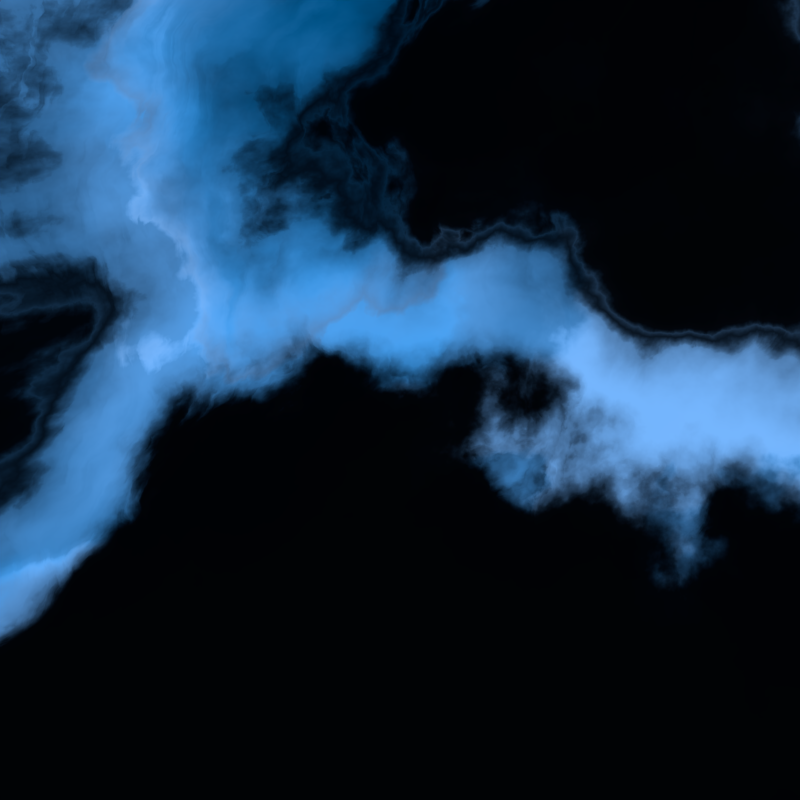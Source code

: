# Source: Nebulator.blend  (saved by Blender 2.80.35; exported with 4.5.12 LTS)
import bpy
from mathutils import Matrix  # noqa: F401  (used for matrix-valued properties, if any)

bpy.ops.wm.read_factory_settings(use_empty=True)
scene = bpy.context.scene
scene.name = 'Scene'

# ---- collections
col_collection_1 = bpy.data.collections.new('Collection 1'); scene.collection.children.link(col_collection_1)

# ---- node groups
ng_nodegroup = bpy.data.node_groups.new('NodeGroup', 'ShaderNodeTree')
_s = ng_nodegroup.interface.new_socket(name='Color', in_out='OUTPUT', socket_type='NodeSocketColor')
_s.default_value = (0.0, 0.0, 0.0, 0.0)
_s = ng_nodegroup.interface.new_socket(name='Strength', in_out='OUTPUT', socket_type='NodeSocketFloat')
_s.min_value = 0.0
_s.max_value = 0.0
_s = ng_nodegroup.interface.new_socket(name='Amount', in_out='INPUT', socket_type='NodeSocketFloat')
_s.default_value = 1.0
_s.min_value = -1e+04
_s.max_value = 1e+04
_N = ng_nodegroup.nodes; _L = ng_nodegroup.links
n0 = _N.new('ShaderNodeHueSaturation'); n0.name = 'Hue Saturation Value'; n0.location = (188, 266)
n0.inputs[0].default_value = 0.8
n0.inputs[1].default_value = 2.0
n0.inputs[2].default_value = 2.0
n1 = _N.new('ShaderNodeTexNoise'); n1.name = 'Noise Texture'; n1.location = (-79, 84)
n1.inputs[2].default_value = 347.3
n1.inputs[3].default_value = 16.0
n2 = _N.new('ShaderNodeMath'); n2.name = 'Math'; n2.location = (190, -40)
n2.operation = 'SUBTRACT'
n3 = _N.new('ShaderNodeMath'); n3.name = 'Math.002'; n3.location = (-132, -175)
n3.operation = 'MULTIPLY'
n3.inputs[1].default_value = 0.03
n4 = _N.new('ShaderNodeValue'); n4.name = 'Value'; n4.location = (-405, -272)
n4.outputs[0].default_value = 20.6
n5 = _N.new('ShaderNodeTexNoise'); n5.name = 'Star Extralator'; n5.location = (-390, 134)
n5.inputs[2].default_value = 8.51
n5.inputs[3].default_value = 0.0
n6 = _N.new('ShaderNodeMath'); n6.name = 'Math.001'; n6.location = (408, -28)
n6.operation = 'MULTIPLY'
n6.inputs[1].default_value = 5.63
n7 = _N.new('NodeGroupOutput'); n7.name = 'Group Output'; n7.location = (610, 0)
n8 = _N.new('NodeGroupInput'); n8.name = 'Group Input'; n8.location = (-610, 0)
n9 = _N.new('ShaderNodeMath'); n9.name = 'Math.003'; n9.location = (0, 0)
n9.hide = True
n9.operation = 'MULTIPLY'
_L.new(n1.outputs[1], n2.inputs[0])
_L.new(n2.outputs[0], n6.inputs[0])
_L.new(n1.outputs[1], n0.inputs[4])
_L.new(n0.outputs[0], n7.inputs[0])
_L.new(n3.outputs[0], n2.inputs[1])
_L.new(n8.outputs[0], n3.inputs[0])
_L.new(n6.outputs[0], n7.inputs[1])
_L.new(n5.outputs[0], n9.inputs[0])
_L.new(n9.outputs[0], n1.inputs[8])
n7.is_active_output = True

# ---- world
world_world = bpy.data.worlds.new('World'); scene.world = world_world
world_world.use_nodes = True; world_world.node_tree.nodes.clear()
_N = world_world.node_tree.nodes; _L = world_world.node_tree.links
n0 = _N.new('ShaderNodeTexNoise'); n0.name = 'Noise Texture'; n0.location = (-333, 524)
n0.inputs[2].default_value = 1.7
n1 = _N.new('ShaderNodeTexNoise'); n1.name = 'Noise Texture.003'; n1.location = (-110, 594)
n1.inputs[2].default_value = 1.4
n1.inputs[8].default_value = 0.05
n2 = _N.new('ShaderNodeMix'); n2.name = 'Mix'; n2.location = (744, 329)
n2.data_type = 'RGBA'
n2.blend_type = 'ADD'
n2.inputs[6].default_value = (0.0, 0.1268, 0.3573, 1.0)
n2.inputs[7].default_value = (0.1052, 0.1052, 0.1052, 1.0)
n3 = _N.new('ShaderNodeOutputWorld'); n3.name = 'World Output'; n3.location = (2204, 557)
n4 = _N.new('ShaderNodeMath'); n4.name = 'Math'; n4.location = (937, 708)
n4.operation = 'POWER'
n4.inputs[1].default_value = 3.2
n5 = _N.new('ShaderNodeBackground'); n5.name = 'Background'; n5.location = (1902, 490)
n6 = _N.new('ShaderNodeGroup'); n6.name = 'Star'; n6.location = (1178, 263)
n6.label = 'Star Extralator'
n6.node_tree = ng_nodegroup
n6.inputs[0].default_value = 21.0
n7 = _N.new('ShaderNodeTexNoise'); n7.name = 'Noise Texture.002'; n7.location = (-649, 393)
n7.inputs[2].default_value = -8.941e-08
n7.inputs[3].default_value = 0.0
n8 = _N.new('ShaderNodeMath'); n8.name = 'Math.001'; n8.location = (1242, 662)
n8.operation = 'MULTIPLY'
n8.inputs[1].default_value = 1023.0
n9 = _N.new('ShaderNodeMath'); n9.name = 'Math.002'; n9.location = (1462, 625)
n9.operation = 'MULTIPLY'
n9.inputs[1].default_value = 83.5
n10 = _N.new('ShaderNodeRGBCurve'); n10.name = 'RGB Curves'; n10.location = (402, 777)
_c = n10.mapping.curves[0]
while len(_c.points) > 2: _c.points.remove(_c.points[-1])
_c.points[0].location = (0.0, 0.0); _c.points[0].handle_type = 'AUTO'
_c.points[1].location = (0.31818, 0.25625); _c.points[1].handle_type = 'AUTO'
_p = _c.points.new(0.43636, 0.54375); _p.handle_type = 'AUTO'
_p = _c.points.new(0.56364, 0.88125); _p.handle_type = 'AUTO'
_p = _c.points.new(1.0, 1.0); _p.handle_type = 'AUTO'
_c = n10.mapping.curves[1]
while len(_c.points) > 2: _c.points.remove(_c.points[-1])
_c.points[0].location = (0.0, 0.0); _c.points[0].handle_type = 'AUTO'
_c.points[1].location = (0.32273, 0.7); _c.points[1].handle_type = 'AUTO'
_p = _c.points.new(0.60455, 0.68125); _p.handle_type = 'AUTO'
_p = _c.points.new(0.75909, 0.14375); _p.handle_type = 'AUTO'
_p = _c.points.new(1.0, 1.0); _p.handle_type = 'AUTO'
_c = n10.mapping.curves[2]
while len(_c.points) > 2: _c.points.remove(_c.points[-1])
_c.points[0].location = (0.0, 0.0); _c.points[0].handle_type = 'AUTO'
_c.points[1].location = (0.42182, 0.26375); _c.points[1].handle_type = 'AUTO'
_p = _c.points.new(0.47727, 0.33125); _p.handle_type = 'AUTO'
_p = _c.points.new(0.56364, 0.75625); _p.handle_type = 'AUTO'
_p = _c.points.new(0.59091, 0.51875); _p.handle_type = 'AUTO'
_p = _c.points.new(0.63636, 0.90625); _p.handle_type = 'AUTO'
_p = _c.points.new(1.0, 1.0); _p.handle_type = 'AUTO'
_c = n10.mapping.curves[3]
while len(_c.points) > 2: _c.points.remove(_c.points[-1])
_c.points[0].location = (0.0, 0.0); _c.points[0].handle_type = 'AUTO'
_c.points[1].location = (0.36364, 0.01875); _c.points[1].handle_type = 'AUTO'
_p = _c.points.new(0.38636, 0.2625); _p.handle_type = 'AUTO'
_p = _c.points.new(0.39018, 0.9325); _p.handle_type = 'AUTO'
_p = _c.points.new(0.47091, 0.35125); _p.handle_type = 'AUTO'
_p = _c.points.new(0.5, 0.825); _p.handle_type = 'AUTO'
_p = _c.points.new(0.74545, 0.9125); _p.handle_type = 'AUTO'
n10.mapping.update()
n11 = _N.new('ShaderNodeTexNoise'); n11.name = 'Noise Texture.001'; n11.location = (-973, 715)
n11.inputs[2].default_value = 0.3
n11.inputs[3].default_value = 16.0
n12 = _N.new('ShaderNodeTexNoise'); n12.name = 'Noise Texture.004'; n12.location = (136, 653)
n12.inputs[3].default_value = 16.0
n13 = _N.new('ShaderNodeValue'); n13.name = 'Value'; n13.location = (-713, 140)
n13.outputs[0].default_value = 11.5
n14 = _N.new('ShaderNodeTexSky'); n14.name = 'Sky Texture'; n14.location = (697, 814)
n14.sky_type = 'HOSEK_WILKIE'
n14.sun_direction = (0.7387, 0.576, -0.35)
n14.turbidity = 1.0
n14.ground_albedo = 1.0
n14.sun_elevation = 1.571
n15 = _N.new('ShaderNodeMath'); n15.name = 'Math.003'; n15.location = (0, 0)
n15.hide = True
n15.operation = 'MULTIPLY'
n16 = _N.new('ShaderNodeMath'); n16.name = 'Math.004'; n16.location = (0, 0)
n16.hide = True
n16.operation = 'MULTIPLY'
n17 = _N.new('ShaderNodeMath'); n17.name = 'Math.005'; n17.location = (0, 0)
n17.hide = True
n17.operation = 'MULTIPLY'
_L.new(n5.outputs[0], n3.inputs[0])
_L.new(n0.outputs[1], n1.inputs[0])
_L.new(n11.outputs[0], n0.inputs[0])
_L.new(n1.outputs[0], n12.inputs[2])
_L.new(n12.outputs[1], n10.inputs[1])
_L.new(n10.outputs[0], n14.inputs[0])
_L.new(n10.outputs[0], n2.inputs[0])
_L.new(n14.outputs[0], n4.inputs[0])
_L.new(n4.outputs[0], n8.inputs[0])
_L.new(n2.outputs[2], n5.inputs[0])
_L.new(n8.outputs[0], n9.inputs[0])
_L.new(n13.outputs[0], n1.inputs[3])
_L.new(n13.outputs[0], n0.inputs[3])
_L.new(n9.outputs[0], n5.inputs[1])
_L.new(n7.outputs[0], n15.inputs[0])
_L.new(n15.outputs[0], n0.inputs[8])
_L.new(n11.outputs[0], n16.inputs[0])
_L.new(n16.outputs[0], n7.inputs[8])
_L.new(n1.outputs[1], n17.inputs[0])
_L.new(n17.outputs[0], n12.inputs[8])
n3.is_active_output = True
world_world.color = (0.05088, 0.05088, 0.05088)
world_world.use_sun_shadow = False
world_world.sun_shadow_jitter_overblur = 0.0
world_world.cycles.sampling_method = 'MANUAL'

# ---- cameras
cam_camera = bpy.data.cameras.new('Camera')
cam_camera.display_size = 2.0
cam_camera.dof.focus_distance = 0.0

# ---- objects
ob_camera = bpy.data.objects.new('Camera', cam_camera)

# ---- transforms, parenting, visibility, modifiers, constraints
ob_camera.location = (-1.288, 0.8656, -1.566)
ob_camera.rotation_euler = (1.506, 0.006948, -1.984)
ob_camera.lineart.crease_threshold = 0.0

# ---- collection membership
scene.collection.objects.link(ob_camera)

# ---- scene / render settings (as saved in the file)
scene.camera = ob_camera
scene.frame_start = 1; scene.frame_end = 250; scene.frame_set(1)
scene.render.engine = 'CYCLES'
scene.render.resolution_x = 2048
scene.render.resolution_y = 2048
scene.render.resolution_percentage = 50
scene.render.dither_intensity = 0.0
scene.cycles.use_denoising = False
scene.cycles.samples = 128
scene.cycles.sampling_pattern = 'TABULATED_SOBOL'
scene.cycles.use_adaptive_sampling = False
scene.cycles.use_light_tree = False
scene.cycles.blur_glossy = 0.0
scene.cycles.sample_clamp_indirect = 0.0
scene.view_settings.view_transform = 'Standard'
bpy.context.view_layer.update()
